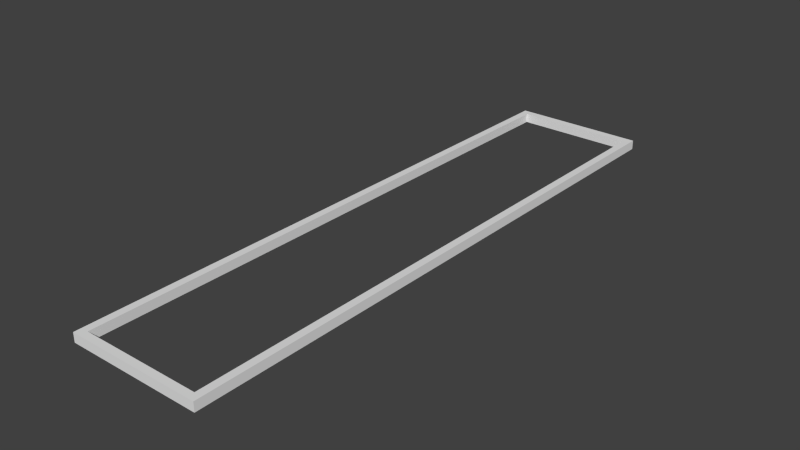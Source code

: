 # Source: slot.blend  (saved by Blender 2.70.0; exported with 4.5.12 LTS)
import bpy
from mathutils import Matrix  # noqa: F401  (used for matrix-valued properties, if any)

bpy.ops.wm.read_factory_settings(use_empty=True)
scene = bpy.context.scene
scene.name = 'Scene'

# ---- collections
col_collection_1 = bpy.data.collections.new('Collection 1'); scene.collection.children.link(col_collection_1)

# ---- world
world_world = bpy.data.worlds.new('World'); scene.world = world_world
world_world.color = (0.05088, 0.05088, 0.05088)
world_world.use_sun_shadow = False
world_world.sun_shadow_jitter_overblur = 0.0
world_world.cycles.sampling_method = 'MANUAL'
world_world.cycles.sample_map_resolution = 256

# ---- meshes
me_sqorus = bpy.data.meshes.new('Sqorus')
me_sqorus.from_pydata([(-1.0, -4.426, 0.08815), (-1.0, -4.426, -0.05023), (-0.8883, -4.426, 0.08815), (-0.8883, -4.426, -0.05023), (0.8883, -4.426, 0.08815), (0.8883, -4.426, -0.05023), (1.0, -4.426, 0.08815), (1.0, -4.426, -0.05023), (-1.0, -4.315, 0.08815), (-1.0, -4.315, -0.05023), (-0.8883, -4.315, 0.08815), (-0.8883, -4.315, -0.05023), (0.8883, -4.315, 0.08815), (0.8883, -4.315, -0.05023), (1.0, -4.315, 0.08815), (1.0, -4.315, -0.05023), (-1.0, 4.315, 0.05023), (-1.0, 4.315, -0.08815), (-0.8883, 4.315, 0.05023), (-0.8883, 4.315, -0.08815), (0.8883, 4.315, 0.05023), (0.8883, 4.315, -0.08815), (1.0, 4.315, 0.05023), (1.0, 4.315, -0.08815), (-1.0, 4.426, 0.05023), (-1.0, 4.426, -0.08815), (-0.8883, 4.426, 0.05023), (-0.8883, 4.426, -0.08815), (0.8883, 4.426, 0.05023), (0.8883, 4.426, -0.08815), (1.0, 4.426, 0.05023), (1.0, 4.426, -0.08815)], [], [(1, 0, 8, 9), (0, 1, 3, 2), (2, 3, 5, 4), (4, 5, 7, 6), (6, 7, 15, 14), (14, 15, 23, 22), (22, 23, 31, 30), (30, 31, 29, 28), (28, 29, 27, 26), (26, 27, 25, 24), (24, 25, 17, 16), (16, 17, 9, 8), (10, 11, 19, 18), (11, 10, 12, 13), (13, 12, 20, 21), (21, 20, 18, 19), (0, 2, 10, 8), (8, 10, 18, 16), (16, 18, 26, 24), (2, 4, 12, 10), (18, 20, 28, 26), (4, 6, 14, 12), (12, 14, 22, 20), (20, 22, 30, 28), (3, 1, 9, 11), (11, 9, 17, 19), (19, 17, 25, 27), (5, 3, 11, 13), (21, 19, 27, 29), (7, 5, 13, 15), (15, 13, 21, 23), (23, 21, 29, 31)])
me_sqorus.use_remesh_preserve_volume = False
me_sqorus.use_remesh_preserve_attributes = False
me_sqorus.use_mirror_vertex_groups = False
me_sqorus.update()

# ---- objects
ob_sqorus = bpy.data.objects.new('Sqorus', me_sqorus)

# ---- transforms, parenting, visibility, modifiers, constraints
ob_sqorus.location = (0.0, 0.0, 0.0)
ob_sqorus.scale = (0.125, 0.125, 0.125)
ob_sqorus.lineart.crease_threshold = 0.0

# ---- collection membership
col_collection_1.objects.link(ob_sqorus)

# ---- scene / render settings (as saved in the file)
scene.frame_start = 1; scene.frame_end = 250; scene.frame_set(3)
scene.render.engine = 'BLENDER_EEVEE_NEXT'
scene.render.resolution_percentage = 50
scene.render.dither_intensity = 0.0
scene.cycles.use_denoising = False
scene.cycles.samples = 10
scene.cycles.sampling_pattern = 'TABULATED_SOBOL'
scene.cycles.light_sampling_threshold = 0.0
scene.cycles.use_adaptive_sampling = False
scene.cycles.use_light_tree = False
scene.cycles.blur_glossy = 0.0
scene.cycles.volume_bounces = 1
scene.cycles.pixel_filter_type = 'GAUSSIAN'
scene.cycles.sample_clamp_indirect = 0.0
scene.view_settings.view_transform = 'Standard'
bpy.context.view_layer.update()

# ---- added for rendering (the .blend has no active camera and no usable light): camera, sun
cam_auto = bpy.data.cameras.new('AutoCamera')
cam_auto.lens = 50.0
cam_auto.sensor_width = 36.0
cam_auto.clip_end = 1000.0
ob_auto_camera = bpy.data.objects.new('AutoCamera', cam_auto)
scene.collection.objects.link(ob_auto_camera)
ob_auto_camera.location = (1.04973, -1.25967, 0.839782)
ob_auto_camera.rotation_euler = (1.09748, -7.21219e-08, 0.694738)
scene.camera = ob_auto_camera
light_auto_sun = bpy.data.lights.new('AutoSun', 'SUN')
light_auto_sun.energy = 3.0
light_auto_sun.angle = 0.0523599
ob_auto_sun = bpy.data.objects.new('AutoSun', light_auto_sun)
scene.collection.objects.link(ob_auto_sun)
ob_auto_sun.rotation_euler = (0.872665, 0.174533, 0.523599)
bpy.context.view_layer.update()
